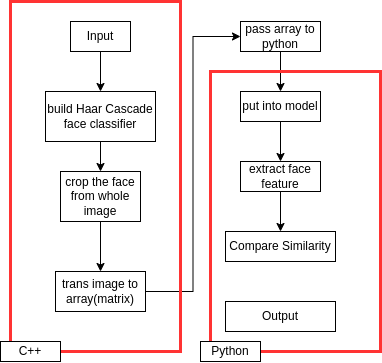

The diagram above was exported from draw.io. Its source (the exported page's mxGraphModel, read from the mxfile embedded in the PNG):
<mxGraphModel dx="1195" dy="695" grid="1" gridSize="10" guides="1" tooltips="1" connect="1" arrows="1" fold="1" page="1" pageScale="1" pageWidth="850" pageHeight="1100" math="0" shadow="0">
  <root>
    <mxCell id="0" />
    <mxCell id="1" parent="0" />
    <mxCell id="EY6FXH6scHwMH0ayiLKt-6" style="edgeStyle=orthogonalEdgeStyle;rounded=0;orthogonalLoop=1;jettySize=auto;html=1;" parent="1" source="EY6FXH6scHwMH0ayiLKt-2" target="EY6FXH6scHwMH0ayiLKt-3" edge="1">
      <mxGeometry relative="1" as="geometry" />
    </mxCell>
    <mxCell id="EY6FXH6scHwMH0ayiLKt-2" value="Input" style="rounded=0;whiteSpace=wrap;html=1;" parent="1" vertex="1">
      <mxGeometry x="130" y="90" width="60" height="30" as="geometry" />
    </mxCell>
    <mxCell id="EY6FXH6scHwMH0ayiLKt-7" style="edgeStyle=orthogonalEdgeStyle;rounded=0;orthogonalLoop=1;jettySize=auto;html=1;entryX=0.5;entryY=0;entryDx=0;entryDy=0;" parent="1" source="EY6FXH6scHwMH0ayiLKt-3" target="EY6FXH6scHwMH0ayiLKt-5" edge="1">
      <mxGeometry relative="1" as="geometry" />
    </mxCell>
    <mxCell id="EY6FXH6scHwMH0ayiLKt-3" value="build Haar Cascade face classifier" style="rounded=0;whiteSpace=wrap;html=1;" parent="1" vertex="1">
      <mxGeometry x="105" y="160" width="110" height="50" as="geometry" />
    </mxCell>
    <mxCell id="EY6FXH6scHwMH0ayiLKt-17" style="edgeStyle=orthogonalEdgeStyle;rounded=0;orthogonalLoop=1;jettySize=auto;html=1;" parent="1" source="EY6FXH6scHwMH0ayiLKt-4" target="EY6FXH6scHwMH0ayiLKt-13" edge="1">
      <mxGeometry relative="1" as="geometry" />
    </mxCell>
    <mxCell id="EY6FXH6scHwMH0ayiLKt-4" value="extract face feature" style="rounded=0;whiteSpace=wrap;html=1;" parent="1" vertex="1">
      <mxGeometry x="300" y="230" width="80" height="30" as="geometry" />
    </mxCell>
    <mxCell id="EY6FXH6scHwMH0ayiLKt-10" style="edgeStyle=orthogonalEdgeStyle;rounded=0;orthogonalLoop=1;jettySize=auto;html=1;" parent="1" source="EY6FXH6scHwMH0ayiLKt-5" target="EY6FXH6scHwMH0ayiLKt-9" edge="1">
      <mxGeometry relative="1" as="geometry" />
    </mxCell>
    <mxCell id="EY6FXH6scHwMH0ayiLKt-5" value="crop the face from whole image" style="rounded=0;whiteSpace=wrap;html=1;" parent="1" vertex="1">
      <mxGeometry x="120" y="240" width="80" height="50" as="geometry" />
    </mxCell>
    <mxCell id="EY6FXH6scHwMH0ayiLKt-14" style="edgeStyle=orthogonalEdgeStyle;rounded=0;orthogonalLoop=1;jettySize=auto;html=1;entryX=0;entryY=0.5;entryDx=0;entryDy=0;" parent="1" source="EY6FXH6scHwMH0ayiLKt-9" target="EY6FXH6scHwMH0ayiLKt-11" edge="1">
      <mxGeometry relative="1" as="geometry" />
    </mxCell>
    <mxCell id="EY6FXH6scHwMH0ayiLKt-9" value="trans image to array(matrix)" style="rounded=0;whiteSpace=wrap;html=1;" parent="1" vertex="1">
      <mxGeometry x="115" y="340" width="90" height="40" as="geometry" />
    </mxCell>
    <mxCell id="EY6FXH6scHwMH0ayiLKt-15" style="edgeStyle=orthogonalEdgeStyle;rounded=0;orthogonalLoop=1;jettySize=auto;html=1;entryX=0.5;entryY=0;entryDx=0;entryDy=0;" parent="1" source="EY6FXH6scHwMH0ayiLKt-11" target="EY6FXH6scHwMH0ayiLKt-12" edge="1">
      <mxGeometry relative="1" as="geometry" />
    </mxCell>
    <mxCell id="EY6FXH6scHwMH0ayiLKt-11" value="pass array to python" style="rounded=0;whiteSpace=wrap;html=1;" parent="1" vertex="1">
      <mxGeometry x="300" y="90" width="80" height="30" as="geometry" />
    </mxCell>
    <mxCell id="EY6FXH6scHwMH0ayiLKt-16" style="edgeStyle=orthogonalEdgeStyle;rounded=0;orthogonalLoop=1;jettySize=auto;html=1;" parent="1" source="EY6FXH6scHwMH0ayiLKt-12" target="EY6FXH6scHwMH0ayiLKt-4" edge="1">
      <mxGeometry relative="1" as="geometry" />
    </mxCell>
    <mxCell id="EY6FXH6scHwMH0ayiLKt-12" value="put into model" style="rounded=0;whiteSpace=wrap;html=1;" parent="1" vertex="1">
      <mxGeometry x="300" y="160" width="80" height="30" as="geometry" />
    </mxCell>
    <mxCell id="EY6FXH6scHwMH0ayiLKt-13" value="Compare&amp;nbsp;Similarity" style="rounded=0;whiteSpace=wrap;html=1;" parent="1" vertex="1">
      <mxGeometry x="285" y="300" width="110" height="30" as="geometry" />
    </mxCell>
    <mxCell id="EY6FXH6scHwMH0ayiLKt-18" value="Output" style="rounded=0;whiteSpace=wrap;html=1;" parent="1" vertex="1">
      <mxGeometry x="285" y="370" width="110" height="30" as="geometry" />
    </mxCell>
    <mxCell id="fhE4nETexk2KsBs6sawe-1" value="" style="rounded=0;whiteSpace=wrap;html=1;fillColor=none;strokeColor=#FF3333;strokeWidth=3;" vertex="1" parent="1">
      <mxGeometry x="70" y="70" width="170" height="350" as="geometry" />
    </mxCell>
    <mxCell id="fhE4nETexk2KsBs6sawe-3" value="" style="rounded=0;whiteSpace=wrap;html=1;fillColor=none;strokeColor=#FF3333;strokeWidth=3;" vertex="1" parent="1">
      <mxGeometry x="270" y="140" width="170" height="280" as="geometry" />
    </mxCell>
    <mxCell id="fhE4nETexk2KsBs6sawe-5" value="C++" style="rounded=0;whiteSpace=wrap;html=1;" vertex="1" parent="1">
      <mxGeometry x="60" y="410" width="60" height="20" as="geometry" />
    </mxCell>
    <mxCell id="fhE4nETexk2KsBs6sawe-6" value="Python" style="rounded=0;whiteSpace=wrap;html=1;" vertex="1" parent="1">
      <mxGeometry x="260" y="410" width="60" height="20" as="geometry" />
    </mxCell>
  </root>
</mxGraphModel>